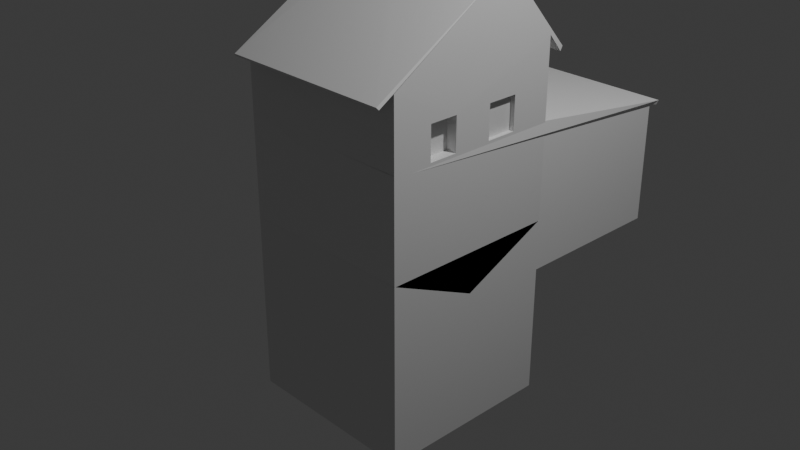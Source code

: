 # Source: lab8.blend  (saved by Blender 4.1.24; exported with 4.5.12 LTS)
import bpy
from mathutils import Matrix  # noqa: F401  (used for matrix-valued properties, if any)

bpy.ops.wm.read_factory_settings(use_empty=True)
scene = bpy.context.scene
scene.name = 'Scene'

# ---- collections
col_collection = bpy.data.collections.new('Collection'); scene.collection.children.link(col_collection)

# ---- materials (node trees are filled in below, after node groups)
mat_material = bpy.data.materials.new('Material')
mat_material.alpha_threshold = 0.0
mat_material.use_transparent_shadow = False
mat_material.roughness = 0.5
mat_material.line_color = (0.0, 0.0, 0.0, 1.0)

# ---- material node trees
mat_material.use_nodes = True; mat_material.node_tree.nodes.clear()
_N = mat_material.node_tree.nodes; _L = mat_material.node_tree.links
n0 = _N.new('ShaderNodeOutputMaterial'); n0.name = 'Material Output'; n0.location = (300, 300)
n1 = _N.new('ShaderNodeBsdfPrincipled'); n1.name = 'Principled BSDF'; n1.location = (10, 300)
n1.inputs[3].default_value = 1.45
_L.new(n1.outputs[0], n0.inputs[0])
n0.is_active_output = True

# ---- world
world_world = bpy.data.worlds.new('World'); scene.world = world_world
world_world.use_nodes = True; world_world.node_tree.nodes.clear()
_N = world_world.node_tree.nodes; _L = world_world.node_tree.links
n0 = _N.new('ShaderNodeOutputWorld'); n0.name = 'World Output'; n0.location = (300, 300)
n1 = _N.new('ShaderNodeBackground'); n1.name = 'Background'; n1.location = (10, 300)
n1.inputs[0].default_value = (0.05088, 0.05088, 0.05088, 1.0)
_L.new(n1.outputs[0], n0.inputs[0])
n0.is_active_output = True
world_world.color = (0.05088, 0.05088, 0.05088)
world_world.use_sun_shadow = False
world_world.sun_shadow_jitter_overblur = 0.0

# ---- cameras
cam_camera = bpy.data.cameras.new('Camera')
cam_camera.clip_end = 100.0
cam_camera.ortho_scale = 7.314

# ---- lights
light_light = bpy.data.lights.new('Light', 'POINT')
light_light.transmission_factor = 0.0
light_light.energy = 1000.0
light_light.shadow_soft_size = 0.1
light_light.shadow_maximum_resolution = 0.006
light_light.use_absolute_resolution = True

# ---- meshes
me_cube = bpy.data.meshes.new('Cube')
me_cube.from_pydata([(1.0, 1.0, -1.0), (1.0, -1.0, -1.0), (-1.0, 1.0, -1.0), (-1.0, -1.0, -1.0), (-1.0, -5.704e-08, -1.461), (0.9901, 0.3779, 1.696), (-0.9918, 0.3762, 1.692), (1.0, -5.704e-08, -1.461), (1.0, -1.0, 0.8305), (-1.0, -1.0, 0.8305), (1.0, 1.0, 0.925), (-1.0, 1.0, 0.925), (1.002, 1.158, 0.7334), (-0.08586, 0.632, 1.394), (-0.7232, 0.6383, 1.39), (-0.9909, 1.179, 0.7184), (-0.08515, -0.0161, 1.47), (1.009, -1.177, 0.7362), (-0.9909, -1.177, 0.7362), (-0.7227, -0.0161, 1.47), (-0.9928, 1.204, 0.7562), (1.002, 1.184, 0.7797), (-0.1241, 0.3688, 1.698), (-0.7618, 0.3685, 1.702), (0.9953, -1.195, 0.7599), (-0.9695, -1.195, 0.765), (-0.08676, 0.6329, 1.394), (-0.7241, 0.6375, 1.39), (-0.08422, -0.01518, 1.47), (-0.7218, -0.01694, 1.47), (-0.1241, 0.3696, 1.698), (-0.7618, 0.3676, 1.702), (-0.08586, 0.632, 1.394), (-0.08515, -0.0161, 1.47), (-0.7227, -0.0161, 1.47), (-0.7241, 0.6375, 1.39), (-0.08676, 0.6329, 1.394), (-0.08586, 0.632, 1.394), (-0.08515, -0.0161, 1.47), (-0.7227, -0.0161, 1.47), (-0.08676, 0.6329, 1.394), (-0.08586, 0.632, 1.394), (-0.08515, -0.0161, 1.47), (-0.7227, -0.0161, 1.47), (-0.7232, 0.6383, 1.39), (-0.1241, 0.3688, 1.698), (-0.7618, 0.3685, 1.702), (-0.08422, -0.01518, 1.47), (-0.7218, -0.01694, 1.47), (-0.7618, 0.3676, 1.702), (-0.7241, 0.6375, 1.39), (-0.08586, 0.632, 1.394), (-0.08515, -0.0161, 1.47), (-0.7227, -0.0161, 1.47), (-0.1241, 0.3696, 1.698), (-0.08676, 0.6329, 1.394), (-0.7232, 0.6383, 1.39), (-0.7618, 0.3685, 1.702), (-0.08422, -0.01518, 1.47), (-0.7218, -0.01694, 1.47), (-0.7241, 0.6375, 1.39), (-0.08515, -0.0161, 1.47), (-0.7227, -0.0161, 1.47), (1.0, 1.0, 0.08429), (1.0, 1.0, 0.4515), (1.0, -1.0, 0.4515), (1.0, -1.0, 0.08429), (-1.0, 1.0, 0.08429), (-1.0, 1.0, 0.4515), (-1.0, -1.0, 0.4515), (-1.0, -1.0, 0.08429), (1.0, -0.5603, 0.4515), (1.0, -0.5603, 0.08429), (1.0, -0.2429, 0.08429), (1.0, -0.2429, 0.4515), (1.0, 0.1927, 0.4515), (1.0, 0.1927, 0.08429), (1.0, 0.535, 0.08429), (1.0, 0.535, 0.4515), (-1.0, -0.5603, 0.4515), (-1.0, -0.5603, 0.08429), (-1.0, -0.2429, 0.08429), (-1.0, -0.2429, 0.4515), (-1.0, 0.1927, 0.4515), (-1.0, 0.1927, 0.08429), (-1.0, 0.535, 0.08429), (-1.0, 0.535, 0.4515), (-0.928, 0.1927, 0.4515), (-0.928, 0.1927, 0.08429), (-0.928, 0.535, 0.08429), (-0.928, 0.535, 0.4515), (-0.822, -0.5603, 0.4515), (-0.822, -0.5603, 0.08429), (-0.822, -0.2429, 0.08429), (-0.822, -0.2429, 0.4515), (0.8854, -0.5603, 0.4515), (0.8854, -0.5603, 0.08429), (0.8854, -0.2429, 0.08429), (0.8854, -0.2429, 0.4515), (0.95, 0.1927, 0.4515), (0.95, 0.1927, 0.08429), (0.95, 0.535, 0.08429), (0.95, 0.535, 0.4515)], [(27, 35), (13, 32), (26, 36), (32, 37), (36, 40), (37, 41), (41, 51), (22, 45), (35, 50), (50, 60), (40, 55), (30, 54)], [(3, 70, 80, 81, 84, 85, 67, 2, 4), (4, 7, 1, 3), (2, 0, 7, 4), (1, 66, 70, 3), (14, 23, 31, 27), (2, 67, 63, 0), (17, 18, 9, 8), (16, 22, 30, 28), (20, 21, 12, 15), (15, 12, 10, 11), (24, 25, 18, 17), (0, 63, 77, 76, 73, 72, 66, 1, 7), (14, 13, 21, 20), (13, 22, 5, 21), (23, 14, 20, 6), (16, 19, 25, 24), (22, 16, 24, 5), (19, 23, 6, 25), (30, 31, 29, 28), (26, 27, 31, 30), (13, 14, 27, 26), (23, 19, 29, 31), (19, 16, 28, 29), (22, 13, 26, 30), (16, 19, 34, 33), (33, 34, 39, 38), (38, 39, 43, 42), (14, 23, 46, 44), (23, 31, 49, 46), (31, 29, 48, 49), (29, 28, 47, 48), (42, 43, 53, 52), (52, 53, 62, 61), (48, 47, 58, 59), (44, 46, 57, 56), (55, 51, 60, 56), (51, 55, 54, 45), (54, 58, 45), (58, 62, 59), (57, 59, 62), (56, 57, 60), (66, 72, 71, 65), (65, 71, 74, 75, 78, 64, 10, 12, 21, 5, 24, 17, 8), (64, 78, 77, 63), (78, 75, 99, 102), (75, 74, 73, 76), (72, 73, 97, 96), (67, 85, 86, 68), (68, 86, 83, 82, 79, 69, 9, 18, 25, 6, 20, 15, 11), (69, 79, 80, 70), (82, 81, 93, 94), (82, 83, 84, 81), (86, 85, 89, 90), (63, 67, 64), (64, 68, 11, 10), (68, 64, 67), (69, 65, 8, 9), (87, 90, 89, 88), (85, 84, 88, 89), (83, 86, 90, 87), (84, 83, 87, 88), (91, 94, 93, 92), (81, 80, 92, 93), (79, 82, 94, 91), (80, 79, 91, 92), (98, 95, 96, 97), (74, 71, 95, 98), (71, 72, 96, 95), (73, 74, 98, 97), (102, 99, 100, 101), (75, 76, 100, 99), (77, 78, 102, 101), (76, 77, 101, 100)])
_uv = me_cube.uv_layers.new(name='UVMap')
_uv.uv.foreach_set('vector', [0.375, 0.0, 0.5136, 0.0, 0.5138, 0.05426, 0.5125, 0.09153, 0.5104, 0.143, 0.509, 0.1861, 0.5068, 0.25, 0.375, 0.25, 0.375, 0.125, 0.125, 0.625, 0.375, 0.625, 0.375, 0.75, 0.125, 0.75, 0.125, 0.5, 0.375, 0.5, 0.375, 0.625, 0.125, 0.625, 0.375, 0.75, 0.5136, 0.75, 0.5136, 1.0, 0.375, 1.0, 0.8613, 0.5302, 0.8614, 0.6249, 0.8614, 0.6249, 0.8613, 0.5302, 0.375, 0.25, 0.5068, 0.25, 0.5068, 0.5, 0.375, 0.5, 0.6159, 0.75, 0.6159, 1.0, 0.609, 1.0, 0.609, 0.75, 0.6386, 0.7254, 0.6386, 0.6251, 0.6386, 0.6251, 0.6386, 0.7254, 0.625, 0.25, 0.625, 0.5, 0.6128, 0.5, 0.6142, 0.25, 0.6142, 0.25, 0.6128, 0.5, 0.609, 0.5, 0.609, 0.25, 0.625, 0.7503, 0.625, 1.0, 0.6159, 1.0, 0.6159, 0.75, 0.375, 0.5, 0.5068, 0.5, 0.5089, 0.5636, 0.5104, 0.6067, 0.5125, 0.6583, 0.5138, 0.6957, 0.5136, 0.75, 0.375, 0.75, 0.375, 0.625, 0.8613, 0.5302, 0.6387, 0.5304, 0.625, 0.5213, 0.875, 0.5212, 0.6387, 0.5304, 0.6386, 0.6251, 0.625, 0.625, 0.625, 0.5213, 0.8614, 0.6249, 0.8613, 0.5302, 0.875, 0.5212, 0.875, 0.625, 0.6386, 0.7254, 0.8614, 0.7254, 0.875, 0.7317, 0.625, 0.7317, 0.6386, 0.6251, 0.6386, 0.7254, 0.625, 0.7317, 0.625, 0.625, 0.8614, 0.7254, 0.8614, 0.6249, 0.875, 0.625, 0.875, 0.7317, 0.6386, 0.6251, 0.8614, 0.6249, 0.8614, 0.7254, 0.6386, 0.7254, 0.6387, 0.5304, 0.8613, 0.5302, 0.8614, 0.6249, 0.6386, 0.6251, 0.6387, 0.5304, 0.8613, 0.5302, 0.8613, 0.5302, 0.6387, 0.5304, 0.8614, 0.6249, 0.8614, 0.7254, 0.8614, 0.7254, 0.8614, 0.6249, 0.8614, 0.7254, 0.6386, 0.7254, 0.6386, 0.7254, 0.8614, 0.7254, 0.6386, 0.6251, 0.6387, 0.5304, 0.6387, 0.5304, 0.6386, 0.6251, 0.6386, 0.7254, 0.8614, 0.7254, 0.8614, 0.7254, 0.6386, 0.7254, 0.6386, 0.7254, 0.8614, 0.7254, 0.8614, 0.7254, 0.6386, 0.7254, 0.6386, 0.7254, 0.8614, 0.7254, 0.8614, 0.7254, 0.6386, 0.7254, 0.8613, 0.5302, 0.8614, 0.6249, 0.8614, 0.6249, 0.8613, 0.5302, 0.8614, 0.6249, 0.8614, 0.6249, 0.8614, 0.6249, 0.8614, 0.6249, 0.8614, 0.6249, 0.8614, 0.7254, 0.8614, 0.7254, 0.8614, 0.6249, 0.8614, 0.7254, 0.6386, 0.7254, 0.6386, 0.7254, 0.8614, 0.7254, 0.6386, 0.7254, 0.8614, 0.7254, 0.8614, 0.7254, 0.6386, 0.7254, 0.6386, 0.7254, 0.8614, 0.7254, 0.8614, 0.7254, 0.6386, 0.7254, 0.8614, 0.7254, 0.6386, 0.7254, 0.6386, 0.7254, 0.8614, 0.7254, 0.8613, 0.5302, 0.8614, 0.6249, 0.8614, 0.6249, 0.8613, 0.5302, 0.0, 0.0, 0.0, 0.0, 0.0, 0.0, 0.0, 0.0, 0.0, 0.0, 0.0, 0.0, 0.0, 0.0, 0.0, 0.0, 0.0, 0.0, 0.0, 0.0, 0.0, 0.0, 0.6386, 0.7254, 0.0, 0.0, 0.8614, 0.7254, 0.0, 0.0, 0.8614, 0.7254, 0.0, 0.0, 0.0, 0.0, 0.8614, 0.6249, 0.0, 0.0, 0.5136, 0.75, 0.5138, 0.6957, 0.5565, 0.6935, 0.5606, 0.75, 0.5606, 0.75, 0.5565, 0.6935, 0.5512, 0.6591, 0.5475, 0.6111, 0.5488, 0.5693, 0.5514, 0.5, 0.609, 0.5, 0.6128, 0.5028, 0.625, 0.5213, 0.625, 0.625, 0.625, 0.7317, 0.6159, 0.7449, 0.609, 0.75, 0.5514, 0.5, 0.5488, 0.5693, 0.5089, 0.5636, 0.5068, 0.5, 0.5488, 0.5693, 0.5475, 0.6111, 0.5475, 0.6111, 0.5488, 0.5693, 0.5475, 0.6111, 0.5512, 0.6591, 0.5125, 0.6583, 0.5104, 0.6067, 0.5138, 0.6957, 0.5125, 0.6583, 0.5125, 0.6583, 0.5138, 0.6957, 0.5068, 0.25, 0.509, 0.1861, 0.5489, 0.1802, 0.5514, 0.25, 0.5514, 0.25, 0.5489, 0.1802, 0.5476, 0.1386, 0.5512, 0.09073, 0.5564, 0.05638, 0.5606, 0.0, 0.609, 0.0, 0.6159, 0.00511, 0.625, 0.01831, 0.625, 0.125, 0.625, 0.2288, 0.6142, 0.2461, 0.609, 0.25, 0.5606, 0.0, 0.5564, 0.05638, 0.5138, 0.05426, 0.5136, 0.0, 0.5512, 0.09073, 0.5125, 0.09153, 0.5125, 0.09153, 0.5512, 0.09073, 0.5512, 0.09073, 0.5476, 0.1386, 0.5104, 0.143, 0.5125, 0.09153, 0.5489, 0.1802, 0.509, 0.1861, 0.509, 0.1861, 0.5489, 0.1802, 0.5068, 0.5, 0.5068, 0.25, 0.5514, 0.5, 0.5514, 0.5, 0.5514, 0.25, 0.609, 0.25, 0.609, 0.5, 0.5514, 0.25, 0.5514, 0.5, 0.5068, 0.25, 0.5606, 1.0, 0.5606, 0.75, 0.609, 0.75, 0.609, 1.0, 0.5476, 0.1386, 0.5489, 0.1802, 0.509, 0.1861, 0.5104, 0.143, 0.509, 0.1861, 0.5104, 0.143, 0.5104, 0.143, 0.509, 0.1861, 0.5476, 0.1386, 0.5489, 0.1802, 0.5489, 0.1802, 0.5476, 0.1386, 0.5104, 0.143, 0.5476, 0.1386, 0.5476, 0.1386, 0.5104, 0.143, 0.5564, 0.05638, 0.5512, 0.09073, 0.5125, 0.09153, 0.5138, 0.05426, 0.5125, 0.09153, 0.5138, 0.05426, 0.5138, 0.05426, 0.5125, 0.09153, 0.5564, 0.05638, 0.5512, 0.09073, 0.5512, 0.09073, 0.5564, 0.05638, 0.5138, 0.05426, 0.5564, 0.05638, 0.5564, 0.05638, 0.5138, 0.05426, 0.5512, 0.6591, 0.5565, 0.6935, 0.5138, 0.6957, 0.5125, 0.6583, 0.5512, 0.6591, 0.5565, 0.6935, 0.5565, 0.6935, 0.5512, 0.6591, 0.5565, 0.6935, 0.5138, 0.6957, 0.5138, 0.6957, 0.5565, 0.6935, 0.5125, 0.6583, 0.5512, 0.6591, 0.5512, 0.6591, 0.5125, 0.6583, 0.5488, 0.5693, 0.5475, 0.6111, 0.5104, 0.6067, 0.5089, 0.5636, 0.5475, 0.6111, 0.5104, 0.6067, 0.5104, 0.6067, 0.5475, 0.6111, 0.5089, 0.5636, 0.5488, 0.5693, 0.5488, 0.5693, 0.5089, 0.5636, 0.5104, 0.6067, 0.5089, 0.5636, 0.5089, 0.5636, 0.5104, 0.6067])
me_cube.materials.append(mat_material)
me_cube.use_mirror_vertex_groups = False
me_cube.update()
me_cube_001 = bpy.data.meshes.new('Cube.001')
me_cube_001.from_pydata([(-1.0, -1.0, -1.0), (-1.0, -1.0, 1.0), (-1.0, 1.0, -1.0), (-1.0, 1.0, 1.0), (1.0, -1.0, -1.0), (1.0, -1.0, 1.0), (1.0, 1.0, -1.0), (1.0, 1.0, 1.0)], [], [(0, 1, 3, 2), (2, 3, 7, 6), (6, 7, 5, 4), (4, 5, 1, 0), (2, 6, 4, 0), (7, 3, 1, 5)])
_uv = me_cube_001.uv_layers.new(name='UVMap')
_uv.uv.foreach_set('vector', [0.375, 0.0, 0.625, 0.0, 0.625, 0.25, 0.375, 0.25, 0.375, 0.25, 0.625, 0.25, 0.625, 0.5, 0.375, 0.5, 0.375, 0.5, 0.625, 0.5, 0.625, 0.75, 0.375, 0.75, 0.375, 0.75, 0.625, 0.75, 0.625, 1.0, 0.375, 1.0, 0.125, 0.5, 0.375, 0.5, 0.375, 0.75, 0.125, 0.75, 0.625, 0.5, 0.875, 0.5, 0.875, 0.75, 0.625, 0.75])
me_cube_001.update()
me_cube_002 = bpy.data.meshes.new('Cube.002')
me_cube_002.from_pydata([(-1.0, -1.0, -1.0), (-1.0, 1.0, -1.0), (1.0, -1.0, -1.0), (1.0, 1.0, -1.0), (-1.0, 0.07653, 0.6344), (1.0, 0.07653, 0.6344), (-0.9714, 1.065, 0.3874), (1.029, 1.065, 0.3874), (-0.9883, 1.058, 0.3366), (-1.0, 1.0, 0.3599), (1.0, 1.0, 0.3599), (1.012, 1.058, 0.3366), (-1.0, -1.001, 1.412), (-1.0, -0.9397, 0.6555), (1.0, -0.9993, 0.6344), (1.0, -1.001, 1.39), (-0.06031, -1.001, 1.077), (-0.9447, -0.9397, 1.35), (0.9965, -0.9253, 1.329), (0.9964, -0.9985, 1.33), (-1.0, -0.2495, -1.0), (-1.0, -0.4015, -1.0), (-1.0, -0.2495, -0.5256), (-1.0, -0.4015, -0.5256), (-1.0, -0.2495, -1.0), (-1.0, -0.4015, -1.0), (-1.0, -0.2495, -0.5256), (-1.0, -0.4015, -0.5256), (-0.8524, -0.2495, -1.0), (-0.8524, -0.4015, -1.0), (-0.8524, -0.2495, -0.5256), (-0.8524, -0.4015, -0.5256)], [], [(1, 9, 10, 3), (2, 15, 19, 16, 12, 0), (1, 3, 2, 0, 21, 20), (3, 10, 11, 7, 5, 14, 15, 2), (14, 18, 19, 15), (4, 5, 7, 6), (10, 9, 8, 11), (11, 8, 6, 7), (5, 4, 13, 17, 18, 14), (0, 12, 13, 4, 6, 8, 9, 1, 20, 22, 23, 21), (18, 17, 16, 19), (12, 16, 17, 13), (27, 26, 30, 31), (21, 23, 27, 25), (22, 20, 24, 26), (23, 22, 26, 27), (20, 21, 25, 24), (29, 31, 30, 28), (24, 25, 29, 28), (25, 27, 31, 29), (26, 24, 28, 30)])
_uv = me_cube_002.uv_layers.new(name='UVMap')
_uv.uv.foreach_set('vector', [0.375, 0.25, 0.4959, 0.25, 0.4959, 0.5, 0.375, 0.5, 0.375, 0.75, 0.616, 0.75, 0.625, 0.7574, 0.625, 0.9926, 0.6161, 1.0, 0.375, 1.0, 0.125, 0.5, 0.375, 0.5, 0.375, 0.75, 0.125, 0.75, 0.125, 0.6752, 0.125, 0.6562, 0.375, 0.5, 0.4959, 0.5, 0.5127, 0.5065, 0.5168, 0.5087, 0.625, 0.6169, 0.625, 0.7427, 0.616, 0.75, 0.375, 0.75, 0.625, 0.7427, 0.6325, 0.7501, 0.6324, 0.75, 0.616, 0.75, 0.625, 0.25, 0.625, 0.5, 0.5168, 0.5, 0.5168, 0.25, 0.4959, 0.5, 0.4959, 0.25, 0.5127, 0.25, 0.5127, 0.5, 0.5127, 0.5, 0.5127, 0.25, 0.5168, 0.25, 0.5168, 0.5, 0.625, 0.6169, 0.875, 0.6169, 0.875, 0.7427, 0.875, 0.7427, 0.6324, 0.7366, 0.625, 0.7427, 0.375, 0.0, 0.6161, 0.0, 0.625, 0.007285, 0.625, 0.1331, 0.5168, 0.2413, 0.5127, 0.2435, 0.4959, 0.25, 0.375, 0.25, 0.375, 0.09381, 0.4322, 0.09318, 0.4316, 0.0743, 0.375, 0.07481, 0.625, 0.7574, 0.625, 0.9926, 0.625, 0.9926, 0.625, 0.7574, 0.6161, 0.0, 0.625, 0.9926, 0.875, 0.7427, 0.875, 0.7427, 0.4316, 0.0743, 0.4322, 0.09318, 0.4322, 0.09318, 0.4316, 0.0743, 0.375, 0.07481, 0.4316, 0.0743, 0.4316, 0.0743, 0.375, 0.07481, 0.4322, 0.09318, 0.375, 0.09381, 0.375, 0.09381, 0.4322, 0.09318, 0.4316, 0.0743, 0.4322, 0.09318, 0.4322, 0.09318, 0.4316, 0.0743, 0.125, 0.6562, 0.125, 0.6752, 0.125, 0.6752, 0.125, 0.6562, 0.375, 0.07481, 0.4316, 0.0743, 0.4322, 0.09318, 0.375, 0.09381, 0.125, 0.6562, 0.125, 0.6752, 0.125, 0.6752, 0.125, 0.6562, 0.375, 0.07481, 0.4316, 0.0743, 0.4316, 0.0743, 0.375, 0.07481, 0.4322, 0.09318, 0.375, 0.09381, 0.375, 0.09381, 0.4322, 0.09318])
me_cube_002.update()
me_cube_003 = bpy.data.meshes.new('Cube.003')
me_cube_003.from_pydata([(-1.0, -1.0, -1.0), (-1.0, -1.0, 1.0), (-1.0, 1.0, -1.0), (-1.0, 1.0, 1.0), (1.0, -1.0, -1.0), (1.0, -1.0, 1.0), (1.0, 1.0, -1.0), (1.0, 1.0, 1.0), (-1.125, -1.171, 1.076), (-1.125, 1.171, 1.076), (1.125, -1.171, 1.076), (1.125, 1.171, 1.076), (-1.125, -1.171, 1.017), (-1.125, 1.171, 1.017), (1.125, -1.171, 1.017), (1.125, 1.171, 1.017)], [], [(0, 1, 3, 2), (2, 3, 7, 6), (6, 7, 5, 4), (4, 5, 1, 0), (2, 6, 4, 0), (5, 7, 11, 10), (8, 10, 14, 12), (3, 1, 8, 9), (1, 5, 10, 8), (7, 3, 9, 11), (15, 13, 12, 14), (11, 9, 13, 15), (10, 11, 15, 14), (9, 8, 12, 13)])
_uv = me_cube_003.uv_layers.new(name='UVMap')
_uv.uv.foreach_set('vector', [0.375, 0.0, 0.625, 0.0, 0.625, 0.25, 0.375, 0.25, 0.375, 0.25, 0.625, 0.25, 0.625, 0.5, 0.375, 0.5, 0.375, 0.5, 0.625, 0.5, 0.625, 0.75, 0.375, 0.75, 0.375, 0.75, 0.625, 0.75, 0.625, 1.0, 0.375, 1.0, 0.125, 0.5, 0.375, 0.5, 0.375, 0.75, 0.125, 0.75, 0.625, 0.75, 0.625, 0.5, 0.625, 0.5, 0.625, 0.75, 0.625, 1.0, 0.625, 0.75, 0.625, 0.75, 0.625, 1.0, 0.625, 0.25, 0.625, 0.0, 0.625, 0.0, 0.625, 0.25, 0.625, 1.0, 0.625, 0.75, 0.625, 0.75, 0.625, 1.0, 0.625, 0.5, 0.625, 0.25, 0.625, 0.25, 0.625, 0.5, 0.625, 0.5, 0.875, 0.5, 0.875, 0.75, 0.625, 0.75, 0.625, 0.5, 0.625, 0.25, 0.625, 0.25, 0.625, 0.5, 0.625, 0.75, 0.625, 0.5, 0.625, 0.5, 0.625, 0.75, 0.625, 0.25, 0.625, 0.0, 0.625, 0.0, 0.625, 0.25])
me_cube_003.update()

# ---- objects
ob_cube = bpy.data.objects.new('Cube', me_cube)
ob_light = bpy.data.objects.new('Light', light_light)
ob_camera = bpy.data.objects.new('Camera', cam_camera)
ob_cube_001 = bpy.data.objects.new('Cube.001', me_cube_001)
ob_cube_002 = bpy.data.objects.new('Cube.002', me_cube_002)
ob_cube_003 = bpy.data.objects.new('Cube.003', me_cube_003)

# ---- transforms, parenting, visibility, modifiers, constraints
ob_cube.location = (0.0, 0.0, 1.007)
ob_cube.lock_rotations_4d = False
ob_cube.empty_display_type = 'ARROWS'
ob_cube.lineart.crease_threshold = 0.0
_m = ob_cube.modifiers.new('Boolean', 'BOOLEAN')
_m.object = ob_cube_001
_m = ob_cube.modifiers.new('Boolean.001', 'BOOLEAN')
_m.object = ob_cube_002
_m.operation = 'UNION'
ob_light.location = (4.076, 1.005, 6.911)
ob_light.rotation_euler = (0.6503, 0.05522, 1.866)
ob_light.lock_rotations_4d = False
ob_light.empty_display_type = 'ARROWS'
ob_light.color = (0.0, 0.0, 0.0, 0.0)
ob_light.lineart.crease_threshold = 0.0
ob_camera.location = (7.359, -6.926, 4.958)
ob_camera.rotation_euler = (1.109, 0.0, 0.8149)
ob_camera.lock_rotations_4d = False
ob_camera.empty_display_type = 'ARROWS'
ob_camera.color = (0.0, 0.0, 0.0, 0.0)
ob_camera.display_type = 'WIRE'
ob_camera.lineart.crease_threshold = 0.0
ob_cube_001.location = (0.0, 0.0, -1.0)
ob_cube_002.location = (-0.001351, 0.8794, 0.4358)
ob_cube_002.scale = (1.0, 1.878, 1.0)
ob_cube_003.location = (-0.4622, 0.387, 2.49)
ob_cube_003.scale = (0.2641, 0.1804, 0.5)

# ---- collection membership
col_collection.objects.link(ob_cube)
col_collection.objects.link(ob_light)
col_collection.objects.link(ob_camera)
col_collection.objects.link(ob_cube_001)
col_collection.objects.link(ob_cube_002)
col_collection.objects.link(ob_cube_003)

# ---- scene / render settings (as saved in the file)
scene.camera = ob_camera
scene.frame_start = 1; scene.frame_end = 250; scene.frame_set(48)
scene.render.engine = 'BLENDER_EEVEE_NEXT'
scene.cycles.sampling_pattern = 'TABULATED_SOBOL'
scene.eevee.ray_tracing_options.trace_max_roughness = 0.0
bpy.context.view_layer.update()
